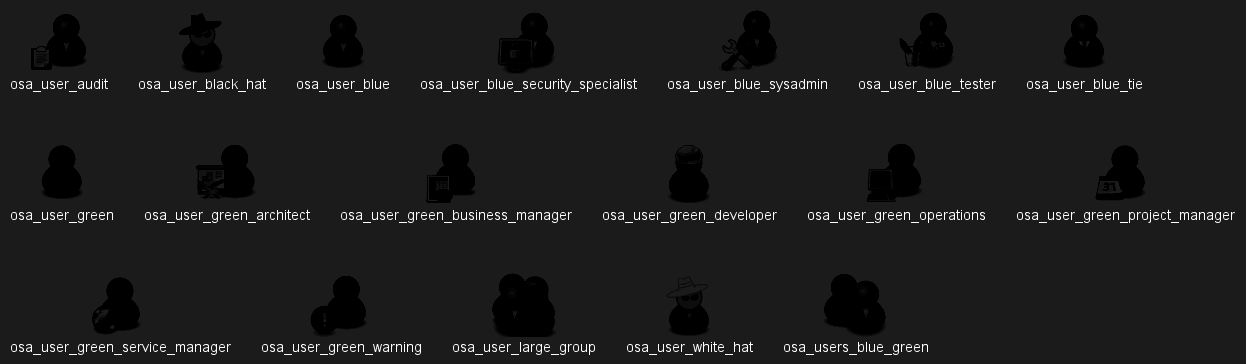

The diagram above was rendered by PlantUML. Its source (embedded in the PNG):
@startuml

!define osaPuml https://raw.githubusercontent.com/Crashedmind/PlantUML-opensecurityarchitecture2-icons/master
!include osaPuml/Common.puml
!include osaPuml/User/all.puml

listsprites
@enduml